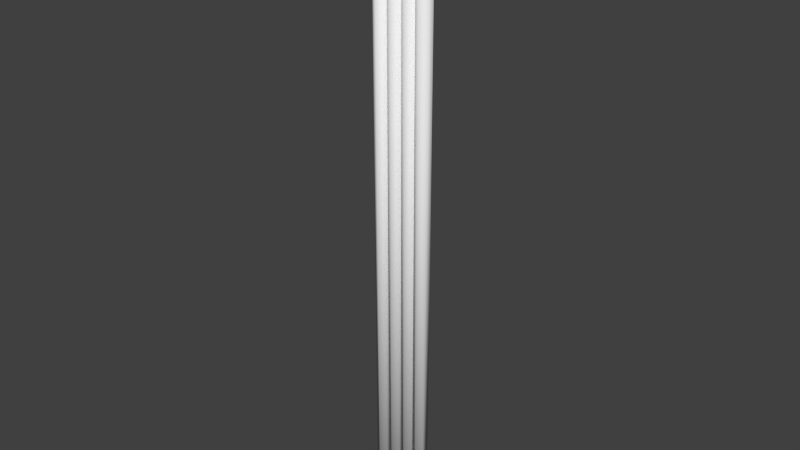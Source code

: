# Source: Cable.blend  (saved by Blender 2.62.0; exported with 4.5.12 LTS)
import bpy
from mathutils import Matrix  # noqa: F401  (used for matrix-valued properties, if any)

bpy.ops.wm.read_factory_settings(use_empty=True)
scene = bpy.context.scene
scene.name = 'Scene'

# ---- collections
col_collection_1 = bpy.data.collections.new('Collection 1'); scene.collection.children.link(col_collection_1)

# ---- materials (node trees are filled in below, after node groups)
mat_cable = bpy.data.materials.new('cable')
mat_cable.alpha_threshold = 0.0
mat_cable.use_transparent_shadow = False
mat_cable.roughness = 0.5
mat_cable.line_color = (0.0, 0.0, 0.0, 1.0)

# ---- material node trees

# ---- world
world_world = bpy.data.worlds.new('World'); scene.world = world_world
world_world.color = (0.05088, 0.05088, 0.05088)
world_world.use_sun_shadow = False
world_world.sun_shadow_jitter_overblur = 0.0
world_world.cycles.sampling_method = 'MANUAL'
world_world.cycles.sample_map_resolution = 256

# ---- meshes
me_cylinder = bpy.data.meshes.new('Cylinder')
me_cylinder.from_pydata([(1.019, 1.0, 76.58), (1.885, 0.5, 76.58), (1.885, -0.5, 76.58), (1.019, -1.0, 76.58), (0.153, -0.5, 76.58), (0.153, 0.5, 76.58), (1.019, 1.0, 0.6386), (1.885, 0.5, 0.6386), (1.885, -0.5, 0.6386), (1.019, -1.0, 0.6386), (0.153, -0.5, 0.6386), (0.153, 0.5, 0.6386), (1.019, 0.0, 76.58), (1.019, 0.0, 0.6386), (2.949, 0.0, 0.6386), (2.949, 0.0, 76.58), (2.083, 0.5, 0.6386), (2.083, -0.5, 0.6386), (2.949, -1.0, 0.6386), (3.815, -0.5, 0.6386), (3.815, 0.5, 0.6386), (2.949, 1.0, 0.6386), (2.083, 0.5, 76.58), (2.083, -0.5, 76.58), (2.949, -1.0, 76.58), (3.815, -0.5, 76.58), (3.815, 0.5, 76.58), (2.949, 1.0, 76.58), (-1.029, 1.0, 76.58), (-0.1631, 0.5, 76.58), (-0.1631, -0.5, 76.58), (-1.029, -1.0, 76.58), (-1.895, -0.5, 76.58), (-1.895, 0.5, 76.58), (-1.029, 1.0, 0.6386), (-0.1631, 0.5, 0.6386), (-0.1631, -0.5, 0.6386), (-1.029, -1.0, 0.6386), (-1.895, -0.5, 0.6386), (-1.895, 0.5, 0.6386), (-1.029, 0.0, 76.58), (-1.029, 0.0, 0.6386), (-3.113, 0.0, 0.6386), (-3.113, 0.0, 76.58), (-3.979, 0.5, 0.6386), (-3.979, -0.5, 0.6386), (-3.113, -1.0, 0.6386), (-2.247, -0.5, 0.6386), (-2.247, 0.5, 0.6386), (-3.113, 1.0, 0.6386), (-3.979, 0.5, 76.58), (-3.979, -0.5, 76.58), (-3.113, -1.0, 76.58), (-2.247, -0.5, 76.58), (-2.247, 0.5, 76.58), (-3.113, 1.0, 76.58), (4.413, 1.25, 72.66), (4.413, -1.25, 72.66), (-4.506, -1.25, 72.66), (-4.506, 1.25, 72.66), (4.413, 1.25, 81.58), (4.413, -1.25, 81.58), (-4.506, -1.25, 81.58), (-4.506, 1.25, 81.58), (-0.04638, -1.25, 72.66), (-0.04638, -1.25, 81.58), (4.413, -1.25, 77.12), (-4.506, -1.25, 77.12), (-2.276, -1.25, 72.66), (2.183, -1.25, 72.66), (2.183, -1.25, 81.58), (-2.276, -1.25, 81.58), (4.413, -1.25, 74.89), (4.413, -1.25, 79.35), (-4.506, -1.25, 74.89), (-4.506, -1.25, 79.35), (-0.04638, -1.25, 79.35), (2.183, -1.25, 77.12), (-0.04638, -1.25, 74.89), (-2.276, -1.25, 77.12), (2.183, -1.25, 79.35), (2.183, -1.25, 74.89), (-2.276, -1.25, 79.35), (-2.276, -1.25, 74.89), (-2.276, -2.201, 74.89), (-0.04638, -2.201, 74.89), (-2.276, -2.201, 77.12), (-2.276, -2.201, 79.35), (-0.04638, -2.201, 79.35), (2.183, -2.201, 74.89), (2.183, -2.201, 77.12), (2.183, -2.201, 79.35), (-0.04638, -2.201, 77.12)], [], [(1, 0, 12), (13, 6, 7), (12, 2, 1), (13, 7, 8), (12, 3, 2), (13, 8, 9), (12, 4, 3), (13, 9, 10), (12, 5, 4), (13, 10, 11), (12, 0, 5), (13, 11, 6), (0, 1, 7, 6), (1, 2, 8, 7), (2, 3, 9, 8), (3, 4, 10, 9), (4, 5, 11, 10), (5, 0, 6, 11), (21, 16, 22, 27), (23, 22, 16, 17), (24, 23, 17, 18), (25, 24, 18, 19), (26, 25, 19, 20), (27, 26, 20, 21), (14, 16, 21), (22, 15, 27), (14, 17, 16), (15, 22, 23), (14, 18, 17), (15, 23, 24), (14, 19, 18), (15, 24, 25), (14, 20, 19), (15, 25, 26), (14, 21, 20), (15, 26, 27), (40, 29, 28), (41, 34, 35), (40, 30, 29), (41, 35, 36), (40, 31, 30), (41, 36, 37), (40, 32, 31), (41, 37, 38), (40, 33, 32), (41, 38, 39), (33, 40, 28), (41, 39, 34), (28, 29, 35, 34), (29, 30, 36, 35), (30, 31, 37, 36), (31, 32, 38, 37), (32, 33, 39, 38), (34, 39, 33, 28), (49, 44, 50, 55), (51, 50, 44, 45), (52, 51, 45, 46), (53, 52, 46, 47), (54, 53, 47, 48), (55, 54, 48, 49), (42, 44, 49), (50, 43, 55), (42, 45, 44), (43, 50, 51), (42, 46, 45), (43, 51, 52), (42, 47, 46), (43, 52, 53), (42, 48, 47), (43, 53, 54), (42, 49, 48), (43, 54, 55), (59, 63, 60, 56), (64, 59, 56), (65, 60, 63), (66, 56, 60), (67, 63, 59), (57, 69, 56), (69, 64, 56), (64, 68, 59), (68, 58, 59), (62, 71, 63), (71, 65, 63), (65, 70, 60), (70, 61, 60), (61, 73, 60), (73, 66, 60), (66, 72, 56), (72, 57, 56), (73, 61, 70, 80), (66, 73, 80, 77), (80, 70, 65, 76), (72, 66, 77, 81), (57, 72, 81, 69), (69, 81, 78, 64), (76, 65, 71, 82), (82, 71, 62, 75), (79, 82, 75, 67), (64, 78, 83, 68), (83, 79, 67, 74), (68, 83, 74, 58), (58, 74, 59), (74, 67, 59), (67, 75, 63), (75, 62, 63), (83, 78, 85, 84), (79, 83, 84, 86), (82, 79, 86, 87), (76, 82, 87, 88), (78, 81, 89, 85), (81, 77, 90, 89), (80, 76, 88, 91), (77, 80, 91, 90), (85, 92, 86, 84), (92, 88, 87, 86), (89, 90, 92, 85), (90, 91, 88, 92)])
me_cylinder.polygons.foreach_set('use_smooth', [1, 1, 1, 1, 1, 1, 1, 1, 1, 1, 1, 1, 1, 1, 1, 1, 1, 1, 1, 1, 1, 1, 1, 1, 1, 1, 1, 1, 1, 1, 1, 1, 1, 1, 1, 1, 1, 1, 1, 1, 1, 1, 1, 1, 1, 1, 1, 1, 1, 1, 1, 1, 1, 1, 1, 1, 1, 1, 1, 1, 1, 1, 1, 1, 1, 1, 1, 1, 1, 1, 1, 1, 0, 0, 0, 0, 0, 0, 0, 0, 0, 0, 0, 0, 0, 0, 0, 0, 0, 0, 0, 0, 0, 0, 0, 0, 0, 0, 0, 0, 0, 0, 0, 0, 0, 0, 0, 0, 0, 0, 0, 0, 0, 0, 0, 0, 0])
_uv = me_cylinder.uv_layers.new(name='UVMap')
_uv.uv.foreach_set('vector', [0.6303, 0.9229, 0.6076, 0.9359, 0.6303, 0.949, 0.5596, 0.897, 0.5823, 0.9101, 0.5823, 0.8839, 0.6303, 0.949, 0.6529, 0.936, 0.6303, 0.9229, 0.5596, 0.897, 0.5823, 0.8839, 0.5597, 0.8708, 0.6303, 0.949, 0.6529, 0.9621, 0.6529, 0.936, 0.5596, 0.897, 0.5597, 0.8708, 0.537, 0.8838, 0.6303, 0.949, 0.6302, 0.9752, 0.6529, 0.9621, 0.5596, 0.897, 0.537, 0.8838, 0.5369, 0.91, 0.6303, 0.949, 0.6076, 0.9621, 0.6302, 0.9752, 0.5596, 0.897, 0.5369, 0.91, 0.5596, 0.9231, 0.6303, 0.949, 0.6076, 0.9359, 0.6076, 0.9621, 0.5596, 0.897, 0.5596, 0.9231, 0.5823, 0.9101, 0.1957, 0.07918, 0.1855, 0.07921, 0.1882, 0.9806, 0.1985, 0.9806, 0.3021, 0.9806, 0.314, 0.9805, 0.3112, 0.07915, 0.2993, 0.07918, 0.1127, 0.07915, 0.1024, 0.07918, 0.1052, 0.9806, 0.1155, 0.9805, 0.1024, 0.07918, 0.09216, 0.07921, 0.09493, 0.9806, 0.1052, 0.9806, 0.3606, 0.9806, 0.3725, 0.9805, 0.3697, 0.07915, 0.3579, 0.07918, 0.206, 0.07915, 0.1957, 0.07918, 0.1985, 0.9806, 0.2088, 0.9805, 0.2452, 0.9806, 0.2554, 0.9805, 0.2527, 0.07915, 0.2424, 0.07918, 0.3167, 0.9806, 0.3286, 0.9805, 0.3258, 0.07915, 0.314, 0.07918, 0.07912, 0.07918, 0.06884, 0.07921, 0.0716, 0.9806, 0.08188, 0.9806, 0.08939, 0.07915, 0.07912, 0.07918, 0.08188, 0.9806, 0.09216, 0.9805, 0.2875, 0.9806, 0.2993, 0.9805, 0.2966, 0.07915, 0.2847, 0.07918, 0.2424, 0.07918, 0.2321, 0.07921, 0.2349, 0.9806, 0.2452, 0.9806, 0.6756, 0.8967, 0.6756, 0.9229, 0.6983, 0.9098, 0.4652, 0.9624, 0.4879, 0.9493, 0.4653, 0.9362, 0.6756, 0.8967, 0.6529, 0.9097, 0.6756, 0.9229, 0.4879, 0.9493, 0.4652, 0.9624, 0.4879, 0.9755, 0.6756, 0.8967, 0.653, 0.8836, 0.6529, 0.9097, 0.4879, 0.9493, 0.4879, 0.9755, 0.5106, 0.9624, 0.6756, 0.8967, 0.6756, 0.8705, 0.653, 0.8836, 0.4879, 0.9493, 0.5106, 0.9624, 0.5106, 0.9362, 0.6756, 0.8967, 0.6983, 0.8836, 0.6756, 0.8705, 0.4879, 0.9493, 0.5106, 0.9362, 0.4879, 0.9231, 0.6756, 0.8967, 0.6983, 0.9098, 0.6983, 0.8836, 0.4879, 0.9493, 0.4879, 0.9231, 0.4653, 0.9362, 0.6756, 0.949, 0.6756, 0.9229, 0.653, 0.9359, 0.6303, 0.8967, 0.6529, 0.9098, 0.6529, 0.8836, 0.6756, 0.949, 0.6983, 0.936, 0.6756, 0.9229, 0.6303, 0.8967, 0.6529, 0.8836, 0.6303, 0.8705, 0.6756, 0.949, 0.6983, 0.9621, 0.6983, 0.936, 0.6303, 0.8967, 0.6303, 0.8705, 0.6076, 0.8836, 0.6756, 0.949, 0.6756, 0.9752, 0.6983, 0.9621, 0.6303, 0.8967, 0.6076, 0.8836, 0.6076, 0.9097, 0.6756, 0.949, 0.6529, 0.9621, 0.6756, 0.9752, 0.6303, 0.8967, 0.6076, 0.9097, 0.6302, 0.9229, 0.6529, 0.9621, 0.6756, 0.949, 0.653, 0.9359, 0.6303, 0.8967, 0.6302, 0.9229, 0.6529, 0.9098, 0.1724, 0.07918, 0.1621, 0.07921, 0.1649, 0.9806, 0.1752, 0.9806, 0.2582, 0.9806, 0.2701, 0.9805, 0.2673, 0.07915, 0.2554, 0.07918, 0.1594, 0.07915, 0.1491, 0.07918, 0.1519, 0.9806, 0.1621, 0.9805, 0.1491, 0.07918, 0.1388, 0.07921, 0.1416, 0.9806, 0.1519, 0.9806, 0.346, 0.9806, 0.3579, 0.9805, 0.3551, 0.07915, 0.3432, 0.07918, 0.1752, 0.9806, 0.1855, 0.9805, 0.1827, 0.07915, 0.1724, 0.07918, 0.2218, 0.9806, 0.2321, 0.9805, 0.2293, 0.07915, 0.2191, 0.07918, 0.3314, 0.9806, 0.3432, 0.9805, 0.3405, 0.07915, 0.3286, 0.07918, 0.1258, 0.07918, 0.1155, 0.07921, 0.1182, 0.9806, 0.1285, 0.9806, 0.136, 0.07915, 0.1258, 0.07918, 0.1285, 0.9806, 0.1388, 0.9805, 0.2728, 0.9806, 0.2847, 0.9805, 0.2819, 0.07915, 0.2701, 0.07918, 0.2191, 0.07918, 0.2088, 0.07921, 0.2115, 0.9806, 0.2218, 0.9806, 0.4879, 0.897, 0.4879, 0.9231, 0.5106, 0.9101, 0.5106, 0.9624, 0.5333, 0.9493, 0.5106, 0.9362, 0.4879, 0.897, 0.4652, 0.91, 0.4879, 0.9231, 0.5333, 0.9493, 0.5106, 0.9624, 0.5332, 0.9755, 0.4879, 0.897, 0.4653, 0.8838, 0.4652, 0.91, 0.5333, 0.9493, 0.5332, 0.9755, 0.5559, 0.9624, 0.4879, 0.897, 0.4879, 0.8708, 0.4653, 0.8838, 0.5333, 0.9493, 0.5559, 0.9624, 0.556, 0.9362, 0.4879, 0.897, 0.5106, 0.8839, 0.4879, 0.8708, 0.5333, 0.9493, 0.556, 0.9362, 0.5333, 0.9231, 0.4879, 0.897, 0.5106, 0.9101, 0.5106, 0.8839, 0.5333, 0.9493, 0.5333, 0.9231, 0.5106, 0.9362, 0.6987, 0.2859, 0.4652, 0.2852, 0.4659, 0.05174, 0.6994, 0.05245, 0.531, 0.6368, 0.4659, 0.7537, 0.4652, 0.5203, 0.5979, 0.6368, 0.6636, 0.5203, 0.6629, 0.7537, 0.5317, 0.6368, 0.5975, 0.5203, 0.5968, 0.7537, 0.7294, 0.6368, 0.6643, 0.7537, 0.6636, 0.5203, 0.5306, 0.5201, 0.5308, 0.5784, 0.4652, 0.5203, 0.5308, 0.5784, 0.531, 0.6368, 0.4652, 0.5203, 0.531, 0.6368, 0.5312, 0.6951, 0.4659, 0.7537, 0.5312, 0.6951, 0.5314, 0.7535, 0.4659, 0.7537, 0.5975, 0.7535, 0.5977, 0.6951, 0.6629, 0.7537, 0.5977, 0.6951, 0.5979, 0.6368, 0.6629, 0.7537, 0.5979, 0.6368, 0.598, 0.5784, 0.6636, 0.5203, 0.598, 0.5784, 0.5982, 0.5201, 0.6636, 0.5203, 0.5314, 0.7535, 0.5315, 0.6951, 0.5968, 0.7537, 0.5315, 0.6951, 0.5317, 0.6368, 0.5968, 0.7537, 0.5317, 0.6368, 0.5319, 0.5784, 0.5975, 0.5203, 0.5319, 0.5784, 0.5321, 0.5201, 0.5975, 0.5203, 0.5243, 0.5199, 0.4659, 0.5201, 0.4658, 0.4617, 0.5241, 0.4615, 0.5827, 0.5197, 0.5243, 0.5199, 0.5241, 0.4615, 0.5825, 0.4613, 0.5241, 0.4615, 0.4658, 0.4617, 0.4656, 0.4033, 0.5239, 0.4032, 0.641, 0.5195, 0.5827, 0.5197, 0.5825, 0.4613, 0.6408, 0.4612, 0.6994, 0.5193, 0.641, 0.5195, 0.6408, 0.4612, 0.6992, 0.461, 0.6992, 0.461, 0.6408, 0.4612, 0.6407, 0.4028, 0.699, 0.4026, 0.5239, 0.4032, 0.4656, 0.4033, 0.4654, 0.345, 0.5238, 0.3448, 0.5238, 0.3448, 0.4654, 0.345, 0.4652, 0.2866, 0.5236, 0.2864, 0.5821, 0.3446, 0.5238, 0.3448, 0.5236, 0.2864, 0.582, 0.2863, 0.699, 0.4026, 0.6407, 0.4028, 0.6405, 0.3444, 0.6989, 0.3443, 0.6405, 0.3444, 0.5821, 0.3446, 0.582, 0.2863, 0.6403, 0.2861, 0.6989, 0.3443, 0.6405, 0.3444, 0.6403, 0.2861, 0.6987, 0.2859, 0.729, 0.5201, 0.7292, 0.5784, 0.6636, 0.5203, 0.7292, 0.5784, 0.7294, 0.6368, 0.6636, 0.5203, 0.7294, 0.6368, 0.7296, 0.6951, 0.6643, 0.7537, 0.7296, 0.6951, 0.7298, 0.7535, 0.6643, 0.7537, 0.5827, 0.8705, 0.5825, 0.8121, 0.6074, 0.8121, 0.6076, 0.8704, 0.633, 0.8121, 0.6329, 0.7538, 0.6578, 0.7537, 0.6579, 0.8121, 0.6332, 0.8705, 0.633, 0.8121, 0.6579, 0.8121, 0.6581, 0.8704, 0.6327, 0.8121, 0.6325, 0.8705, 0.6076, 0.8704, 0.6078, 0.8121, 0.5825, 0.8121, 0.5823, 0.7538, 0.6072, 0.7537, 0.6074, 0.8121, 0.6834, 0.7538, 0.6832, 0.8121, 0.6583, 0.8121, 0.6585, 0.7537, 0.6329, 0.7538, 0.6327, 0.8121, 0.6078, 0.8121, 0.6079, 0.7537, 0.6832, 0.8121, 0.683, 0.8705, 0.6581, 0.8704, 0.6583, 0.8121, 0.5821, 0.8124, 0.5238, 0.8122, 0.5239, 0.7539, 0.5823, 0.7541, 0.5238, 0.8122, 0.4654, 0.8121, 0.4656, 0.7537, 0.5239, 0.7539, 0.582, 0.8708, 0.5236, 0.8706, 0.5238, 0.8122, 0.5821, 0.8124, 0.5236, 0.8706, 0.4652, 0.8704, 0.4654, 0.8121, 0.5238, 0.8122])
me_cylinder.materials.append(mat_cable)
me_cylinder.use_remesh_preserve_volume = False
me_cylinder.use_remesh_preserve_attributes = False
me_cylinder.use_mirror_vertex_groups = False
me_cylinder.use_paint_bone_selection = False
me_cylinder.use_paint_mask = True
me_cylinder.update()

# ---- objects
ob_cylinder = bpy.data.objects.new('Cylinder', me_cylinder)

# ---- transforms, parenting, visibility, modifiers, constraints
ob_cylinder.location = (0.0, 0.0, 0.0)
ob_cylinder.scale = (0.2242, 0.2242, 0.2242)
ob_cylinder.lineart.crease_threshold = 0.0

# ---- collection membership
col_collection_1.objects.link(ob_cylinder)

# ---- scene / render settings (as saved in the file)
scene.frame_start = 0; scene.frame_end = 100; scene.frame_set(31)
scene.render.engine = 'BLENDER_EEVEE_NEXT'
scene.render.image_settings.color_mode = 'RGB'
scene.render.image_settings.compression = 90
scene.render.resolution_percentage = 50
scene.render.dither_intensity = 0.0
scene.render.use_bake_selected_to_active = True
scene.render.bake_margin = 2
scene.render.bake_bias = 0.0
scene.cycles.use_denoising = False
scene.cycles.samples = 10
scene.cycles.sampling_pattern = 'TABULATED_SOBOL'
scene.cycles.light_sampling_threshold = 0.0
scene.cycles.use_adaptive_sampling = False
scene.cycles.use_light_tree = False
scene.cycles.blur_glossy = 0.0
scene.cycles.volume_bounces = 1
scene.cycles.pixel_filter_type = 'GAUSSIAN'
scene.cycles.sample_clamp_indirect = 0.0
scene.view_settings.view_transform = 'Standard'
bpy.context.view_layer.update()

# ---- added for rendering (the .blend has no active camera and no usable light): camera, sun
cam_auto = bpy.data.cameras.new('AutoCamera')
cam_auto.lens = 50.0
cam_auto.sensor_width = 36.0
cam_auto.clip_end = 1000.0
ob_auto_camera = bpy.data.objects.new('AutoCamera', cam_auto)
scene.collection.objects.link(ob_auto_camera)
ob_auto_camera.location = (16.8999, -20.399, 22.7467)
ob_auto_camera.rotation_euler = (1.09748, -7.21219e-08, 0.694738)
scene.camera = ob_auto_camera
light_auto_sun = bpy.data.lights.new('AutoSun', 'SUN')
light_auto_sun.energy = 3.0
light_auto_sun.angle = 0.0523599
ob_auto_sun = bpy.data.objects.new('AutoSun', light_auto_sun)
scene.collection.objects.link(ob_auto_sun)
ob_auto_sun.rotation_euler = (0.872665, 0.174533, 0.523599)
bpy.context.view_layer.update()
